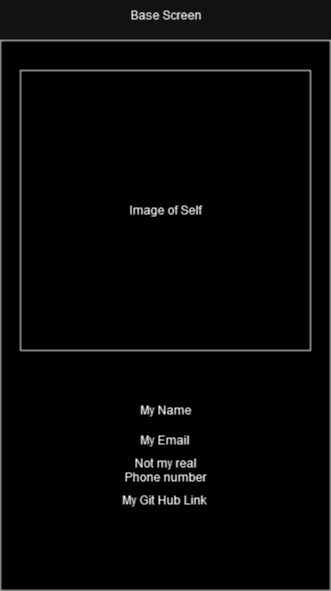

The diagram above was exported from draw.io. Its source (the exported page's mxGraphModel, read from the mxfile embedded in the PNG):
<mxGraphModel dx="1434" dy="782" grid="1" gridSize="10" guides="1" tooltips="1" connect="1" arrows="1" fold="1" page="1" pageScale="1" pageWidth="850" pageHeight="1100" math="0" shadow="0">
  <root>
    <mxCell id="0" />
    <mxCell id="1" parent="0" />
    <mxCell id="gY-m3A-HYDVroLTHf0Rf-1" value="" style="rounded=0;whiteSpace=wrap;html=1;" vertex="1" parent="1">
      <mxGeometry x="40" y="150" width="330" height="550" as="geometry" />
    </mxCell>
    <mxCell id="gY-m3A-HYDVroLTHf0Rf-2" value="Base Screen" style="text;html=1;strokeColor=none;fillColor=none;align=center;verticalAlign=middle;whiteSpace=wrap;rounded=0;" vertex="1" parent="1">
      <mxGeometry x="157.5" y="110" width="95" height="30" as="geometry" />
    </mxCell>
    <mxCell id="gY-m3A-HYDVroLTHf0Rf-3" value="" style="rounded=0;whiteSpace=wrap;html=1;" vertex="1" parent="1">
      <mxGeometry x="60" y="180" width="290" height="280" as="geometry" />
    </mxCell>
    <mxCell id="gY-m3A-HYDVroLTHf0Rf-4" value="My Name" style="text;html=1;strokeColor=none;fillColor=none;align=center;verticalAlign=middle;whiteSpace=wrap;rounded=0;" vertex="1" parent="1">
      <mxGeometry x="158.75" y="505" width="92.5" height="30" as="geometry" />
    </mxCell>
    <mxCell id="gY-m3A-HYDVroLTHf0Rf-5" value="Image of Self" style="text;html=1;strokeColor=none;fillColor=none;align=center;verticalAlign=middle;whiteSpace=wrap;rounded=0;" vertex="1" parent="1">
      <mxGeometry x="167.5" y="305" width="75" height="30" as="geometry" />
    </mxCell>
    <mxCell id="gY-m3A-HYDVroLTHf0Rf-6" value="My Email" style="text;html=1;strokeColor=none;fillColor=none;align=center;verticalAlign=middle;whiteSpace=wrap;rounded=0;" vertex="1" parent="1">
      <mxGeometry x="139.37" y="535" width="131.25" height="30" as="geometry" />
    </mxCell>
    <mxCell id="gY-m3A-HYDVroLTHf0Rf-7" value="Not my real Phone number" style="text;html=1;strokeColor=none;fillColor=none;align=center;verticalAlign=middle;whiteSpace=wrap;rounded=0;" vertex="1" parent="1">
      <mxGeometry x="158.74" y="565" width="92.5" height="30" as="geometry" />
    </mxCell>
    <mxCell id="gY-m3A-HYDVroLTHf0Rf-8" style="edgeStyle=orthogonalEdgeStyle;rounded=0;orthogonalLoop=1;jettySize=auto;html=1;exitX=0.5;exitY=1;exitDx=0;exitDy=0;entryX=0.5;entryY=1;entryDx=0;entryDy=0;" edge="1" parent="1" source="gY-m3A-HYDVroLTHf0Rf-7" target="gY-m3A-HYDVroLTHf0Rf-7">
      <mxGeometry relative="1" as="geometry" />
    </mxCell>
    <mxCell id="gY-m3A-HYDVroLTHf0Rf-9" value="My Git Hub Link" style="text;html=1;strokeColor=none;fillColor=none;align=center;verticalAlign=middle;whiteSpace=wrap;rounded=0;" vertex="1" parent="1">
      <mxGeometry x="139.38" y="595" width="131.25" height="30" as="geometry" />
    </mxCell>
  </root>
</mxGraphModel>